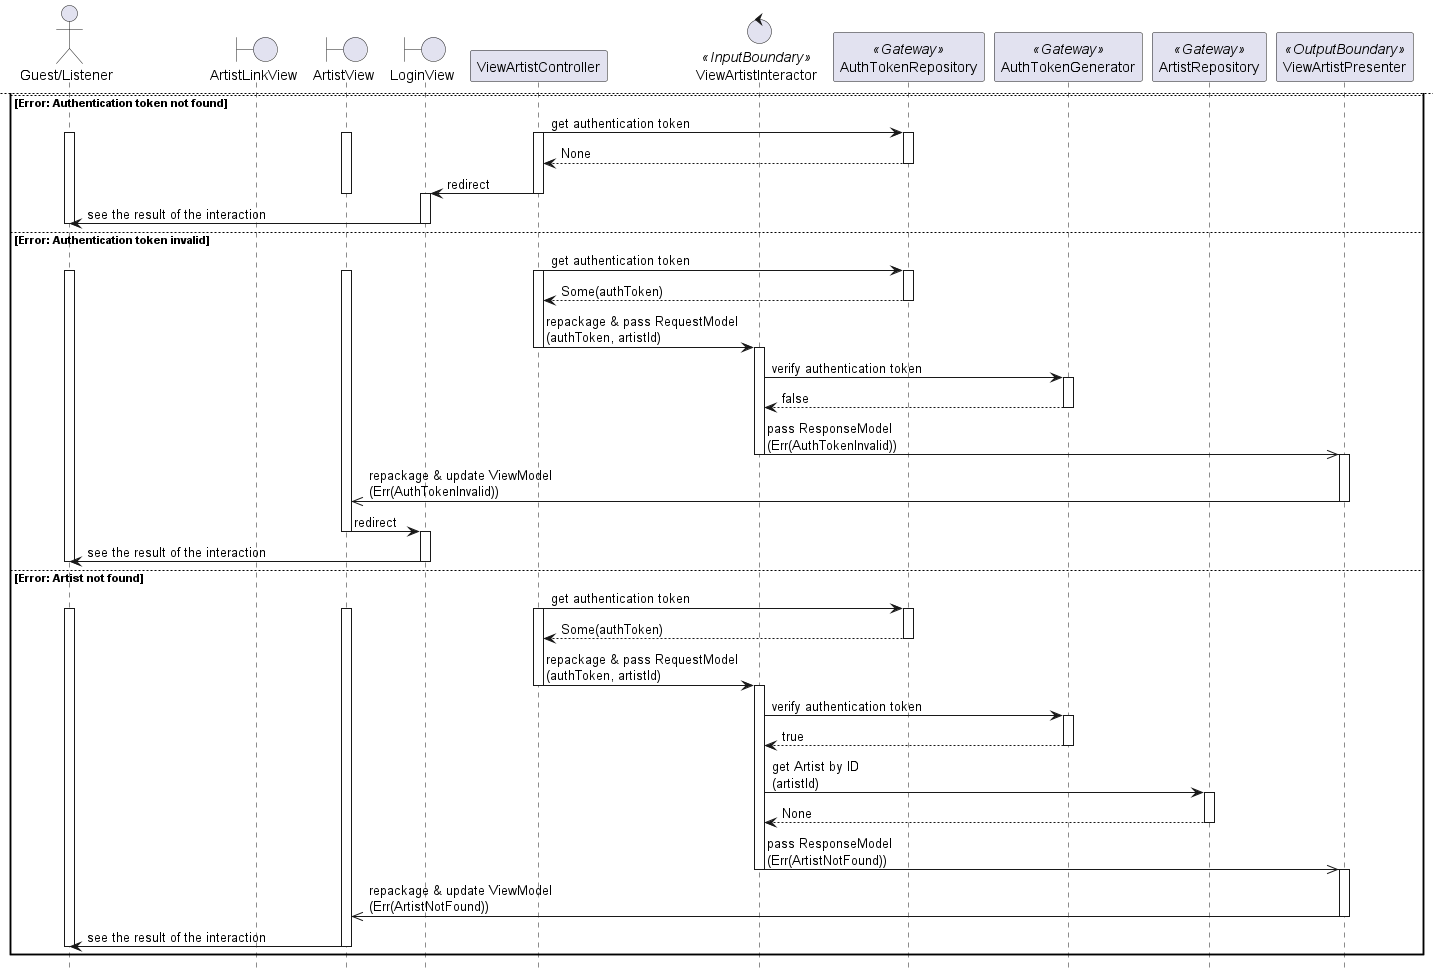

The diagram above was rendered by PlantUML. Its source (embedded in the PNG):
@startuml

hide footbox
skinparam BackgroundColor transparent

actor "Guest/Listener"
boundary ArtistLinkView
boundary ArtistView
boundary LoginView
participant ViewArtistController
control ViewArtistInteractor <<InputBoundary>>
participant AuthTokenRepository <<Gateway>>
participant AuthTokenGenerator <<Gateway>>
participant ArtistRepository <<Gateway>>
participant ViewArtistPresenter <<OutputBoundary>>

"Guest/Listener" -> ArtistLinkView: click on navigatable element
activate "Guest/Listener"
activate ArtistLinkView

ArtistLinkView -> ArtistView: redirect
deactivate ArtistLinkView
activate ArtistView

ArtistView -> ViewArtistController: pass RequestObject\n(artistId)
activate ViewArtistController
    
alt OK
    ViewArtistController -> AuthTokenRepository: get authentication token
    activate AuthTokenRepository
    return Some(authToken)
    deactivate AuthTokenRepository

    ViewArtistController -> ViewArtistInteractor: repackage & pass RequestModel\n(authToken, artistId)
    deactivate ViewArtistController
    activate ViewArtistInteractor

    ViewArtistInteractor -> AuthTokenGenerator: verify authentication token
    activate AuthTokenGenerator
    return true
    deactivate AuthTokenGenerator

    ViewArtistInteractor -> ArtistRepository: get Artist by ID\n(artistId)
    activate ArtistRepository
    return Some(artist)
    deactivate ArtistRepository

    ViewArtistInteractor ->> ViewArtistPresenter: pass ResponseModel\n(Ok(artist))
    deactivate ViewArtistInteractor
    activate ViewArtistPresenter

    ViewArtistPresenter ->> ArtistView: repackage & update ViewModel\n(Ok())
    deactivate ViewArtistPresenter

    ArtistView -> "Guest/Listener": see the result of the interaction
    deactivate ArtistView
    deactivate "Guest/Listener"
    
    newpage

else Error: Authentication token not found
    ViewArtistController -> AuthTokenRepository: get authentication token
    activate ViewArtistController
    activate "Guest/Listener"
    activate ArtistView
    activate AuthTokenRepository
    return None
    deactivate AuthTokenRepository

    ViewArtistController -> LoginView: redirect
    deactivate ArtistView
    deactivate ViewArtistController
    activate LoginView

    LoginView -> "Guest/Listener": see the result of the interaction
    deactivate LoginView
    deactivate "Guest/Listener"
    
else Error: Authentication token invalid
    ViewArtistController -> AuthTokenRepository: get authentication token
    activate ViewArtistController
    activate "Guest/Listener"
    activate ArtistView
    activate AuthTokenRepository
    return Some(authToken)
    deactivate AuthTokenRepository

    ViewArtistController -> ViewArtistInteractor: repackage & pass RequestModel\n(authToken, artistId)
    deactivate ViewArtistController
    activate ViewArtistInteractor

    ViewArtistInteractor -> AuthTokenGenerator: verify authentication token
    activate AuthTokenGenerator
    return false
    deactivate AuthTokenGenerator

    ViewArtistInteractor ->> ViewArtistPresenter: pass ResponseModel\n(Err(AuthTokenInvalid))
    deactivate ViewArtistInteractor
    activate ViewArtistPresenter

    ViewArtistPresenter ->> ArtistView: repackage & update ViewModel\n(Err(AuthTokenInvalid))
    deactivate ViewArtistPresenter

    ArtistView -> LoginView: redirect
    deactivate ArtistView
    activate LoginView

    LoginView -> "Guest/Listener": see the result of the interaction
    deactivate LoginView
    deactivate "Guest/Listener"

else Error: Artist not found
    ViewArtistController -> AuthTokenRepository: get authentication token
    activate ViewArtistController
    activate "Guest/Listener"
    activate ArtistView
    activate AuthTokenRepository
    return Some(authToken)
    deactivate AuthTokenRepository

    ViewArtistController -> ViewArtistInteractor: repackage & pass RequestModel\n(authToken, artistId)
    deactivate ViewArtistController
    activate ViewArtistInteractor

    ViewArtistInteractor -> AuthTokenGenerator: verify authentication token
    activate AuthTokenGenerator
    return true
    deactivate AuthTokenGenerator

    ViewArtistInteractor -> ArtistRepository: get Artist by ID\n(artistId)
    activate ArtistRepository
    return None
    deactivate ArtistRepository

    ViewArtistInteractor ->> ViewArtistPresenter: pass ResponseModel\n(Err(ArtistNotFound))
    deactivate ViewArtistInteractor
    activate ViewArtistPresenter

    ViewArtistPresenter ->> ArtistView: repackage & update ViewModel\n(Err(ArtistNotFound))
    deactivate ViewArtistPresenter

    ArtistView -> "Guest/Listener": see the result of the interaction
    deactivate ArtistView
    deactivate "Guest/Listener"

end

@enduml